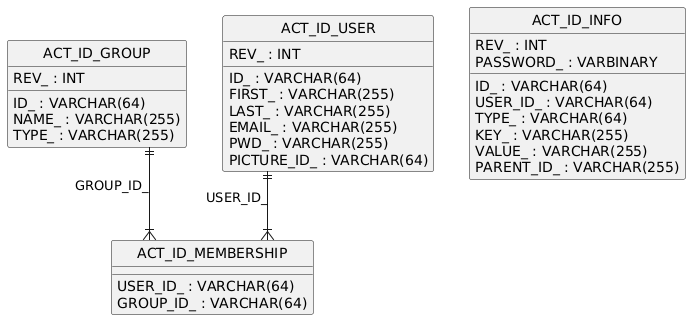

The diagram above was rendered by PlantUML. Its source (embedded in the PNG):
@startuml
hide circle
skinparam linetype ortho

entity "ACT_ID_GROUP" as ACT_ID_GROUP {
  ID_ : VARCHAR(64)
  REV_ : INT
  NAME_ : VARCHAR(255)
  TYPE_ : VARCHAR(255)
}

entity "ACT_ID_MEMBERSHIP" as ACT_ID_MEMBERSHIP {
  USER_ID_ : VARCHAR(64)
  GROUP_ID_ : VARCHAR(64)
}

entity "ACT_ID_USER" as ACT_ID_USER {
  ID_ : VARCHAR(64)
  REV_ : INT
  FIRST_ : VARCHAR(255)
  LAST_ : VARCHAR(255)
  EMAIL_ : VARCHAR(255)
  PWD_ : VARCHAR(255)
  PICTURE_ID_ : VARCHAR(64)
}

entity "ACT_ID_INFO" as ACT_ID_INFO {
  ID_ : VARCHAR(64)
  REV_ : INT
  USER_ID_ : VARCHAR(64)
  TYPE_ : VARCHAR(64)
  KEY_ : VARCHAR(255)
  VALUE_ : VARCHAR(255)
  PASSWORD_ : VARBINARY
  PARENT_ID_ : VARCHAR(255)
}

ACT_ID_GROUP ||--|{ ACT_ID_MEMBERSHIP : "GROUP_ID_"
ACT_ID_USER ||--|{ ACT_ID_MEMBERSHIP : "USER_ID_"
@enduml